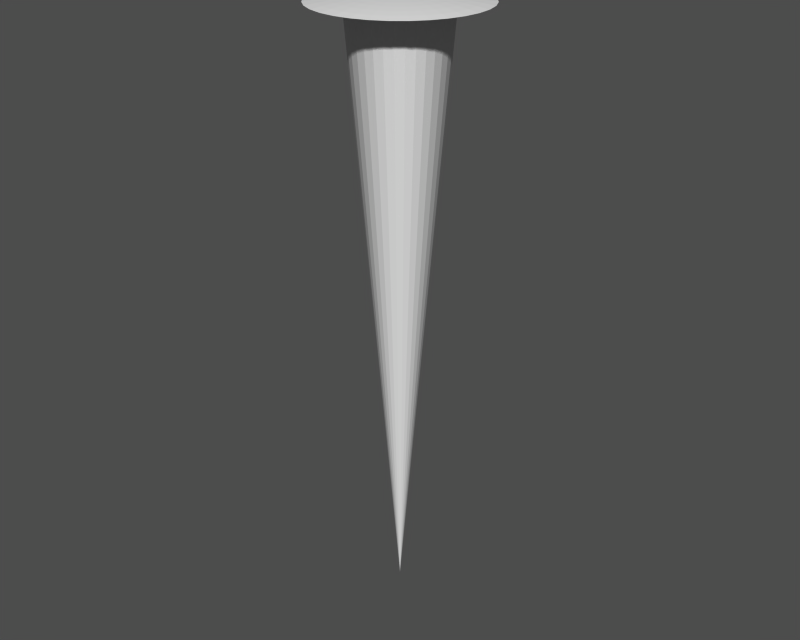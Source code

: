 # Source: sky.blend  (saved by Blender 2.27.0; exported with 4.5.12 LTS)
import bpy
from mathutils import Matrix  # noqa: F401  (used for matrix-valued properties, if any)

bpy.ops.wm.read_factory_settings(use_empty=True)
scene = bpy.context.scene
scene.name = '1'

# ---- collections
col_collection_1 = bpy.data.collections.new('Collection 1'); scene.collection.children.link(col_collection_1)

# ---- meshes
me_void = bpy.data.meshes.new('void')
me_void.from_pydata([(-8.304e-07, -8.304e-07, 0.0), (1.0, 1.0, 1.0), (1.176, 0.7857, 1.0), (1.307, 0.5412, 1.0), (1.387, 0.2759, 1.0), (1.414, -3.175e-06, 1.0), (1.387, -0.2759, 1.0), (1.307, -0.5412, 1.0), (1.176, -0.7857, 1.0), (1.0, -1.0, 1.0), (0.7857, -1.176, 1.0), (0.5412, -1.307, 1.0), (0.2759, -1.387, 1.0), (1.315e-06, -1.414, 1.0), (-0.2759, -1.387, 1.0), (-0.5412, -1.307, 1.0), (-0.7857, -1.176, 1.0), (-1.0, -1.0, 1.0), (-1.176, -0.7857, 1.0), (-1.307, -0.5412, 1.0), (-1.387, -0.2759, 1.0), (-1.414, -5.805e-06, 1.0), (-1.387, 0.2759, 1.0), (-1.307, 0.5412, 1.0), (-1.176, 0.7857, 1.0), (-1.0, 1.0, 1.0), (-0.7857, 1.176, 1.0), (-0.5412, 1.307, 1.0), (-0.2759, 1.387, 1.0), (-1.03e-05, 1.414, 1.0), (0.2759, 1.387, 1.0), (0.5412, 1.307, 1.0), (0.7857, 1.176, 1.0)], [], [(0, 2, 1), (0, 3, 2), (0, 4, 3), (0, 5, 4), (0, 6, 5), (0, 7, 6), (0, 8, 7), (0, 9, 8), (0, 10, 9), (0, 11, 10), (0, 12, 11), (0, 13, 12), (0, 14, 13), (0, 15, 14), (0, 16, 15), (0, 17, 16), (0, 18, 17), (0, 19, 18), (0, 20, 19), (0, 21, 20), (0, 22, 21), (0, 23, 22), (0, 24, 23), (0, 25, 24), (0, 26, 25), (0, 27, 26), (0, 28, 27), (0, 29, 28), (0, 30, 29), (0, 31, 30), (0, 32, 31), (0, 1, 32)])
me_void.use_remesh_preserve_volume = False
me_void.use_remesh_preserve_attributes = False
me_void.use_mirror_vertex_groups = False
me_void.update()
me_horizon = bpy.data.meshes.new('horizon')
me_horizon.from_pydata([(1.0, 1.0, 0.0), (1.176, 0.7857, 0.0), (1.307, 0.5412, 0.0), (1.387, 0.2759, 0.0), (1.414, 1.068e-07, 0.0), (1.387, -0.2759, 0.0), (1.307, -0.5412, 0.0), (1.176, -0.7857, 0.0), (1.0, -1.0, 0.0), (0.7857, -1.176, 0.0), (0.5412, -1.307, 0.0), (0.2759, -1.387, 0.0), (-4.608e-07, -1.414, 0.0), (-0.2759, -1.387, 0.0), (-0.5412, -1.307, 0.0), (-0.7857, -1.176, 0.0), (-1.0, -1.0, 0.0), (-1.176, -0.7857, 0.0), (-1.307, -0.5412, 0.0), (-1.387, -0.2759, 0.0), (-1.414, 1.366e-06, 0.0), (-1.387, 0.2759, 0.0), (-1.307, 0.5412, 0.0), (-1.176, 0.7857, 0.0), (-1.0, 1.0, 0.0), (-0.7857, 1.176, 0.0), (-0.5412, 1.307, 0.0), (-0.2759, 1.387, 0.0), (2.27e-06, 1.414, 0.0), (0.2759, 1.387, 0.0), (0.5412, 1.307, 0.0), (0.7857, 1.176, 0.0), (1.0, 1.0, 1.0), (1.176, 0.7857, 1.0), (1.307, 0.5412, 1.0), (1.387, 0.2759, 1.0), (1.414, -3.175e-06, 1.0), (1.387, -0.2759, 1.0), (1.307, -0.5412, 1.0), (1.176, -0.7857, 1.0), (1.0, -1.0, 1.0), (0.7857, -1.176, 1.0), (0.5412, -1.307, 1.0), (0.2759, -1.387, 1.0), (1.315e-06, -1.414, 1.0), (-0.2759, -1.387, 1.0), (-0.5412, -1.307, 1.0), (-0.7857, -1.176, 1.0), (-1.0, -1.0, 1.0), (-1.176, -0.7857, 1.0), (-1.307, -0.5412, 1.0), (-1.387, -0.2759, 1.0), (-1.414, -5.805e-06, 1.0), (-1.387, 0.2759, 1.0), (-1.307, 0.5412, 1.0), (-1.176, 0.7857, 1.0), (-1.0, 1.0, 1.0), (-0.7857, 1.176, 1.0), (-0.5412, 1.307, 1.0), (-0.2759, 1.387, 1.0), (-1.03e-05, 1.414, 1.0), (0.2759, 1.387, 1.0), (0.5412, 1.307, 1.0), (0.7857, 1.176, 1.0)], [], [(0, 1, 33, 32), (1, 2, 34, 33), (2, 3, 35, 34), (3, 4, 36, 35), (4, 5, 37, 36), (5, 6, 38, 37), (6, 7, 39, 38), (7, 8, 40, 39), (8, 9, 41, 40), (9, 10, 42, 41), (10, 11, 43, 42), (11, 12, 44, 43), (12, 13, 45, 44), (13, 14, 46, 45), (14, 15, 47, 46), (15, 16, 48, 47), (16, 17, 49, 48), (17, 18, 50, 49), (18, 19, 51, 50), (19, 20, 52, 51), (20, 21, 53, 52), (21, 22, 54, 53), (22, 23, 55, 54), (23, 24, 56, 55), (24, 25, 57, 56), (25, 26, 58, 57), (26, 27, 59, 58), (27, 28, 60, 59), (28, 29, 61, 60), (29, 30, 62, 61), (30, 31, 63, 62), (31, 0, 32, 63)])
me_horizon.use_remesh_preserve_volume = False
me_horizon.use_remesh_preserve_attributes = False
me_horizon.use_mirror_vertex_groups = False
me_horizon.update()
me_dome = bpy.data.meshes.new('dome')
me_dome.from_pydata([(1.793e-06, -0.0001616, 1.012), (4.437, 0.8825, 0.0003789), (3.836, 0.763, 0.2655), (3.22, 0.6404, 0.4916), (2.592, 0.5154, 0.6778), (1.953, 0.3883, 0.8235), (1.306, 0.2597, 0.9279), (0.6544, 0.13, 0.9907), (0.6164, 0.2552, 0.9907), (1.23, 0.5095, 0.9279), (1.84, 0.7618, 0.8235), (2.441, 1.011, 0.6778), (3.034, 1.256, 0.4916), (3.614, 1.497, 0.2655), (4.18, 1.731, 0.0003788), (3.762, 2.513, 0.0003787), (3.252, 2.173, 0.2655), (2.73, 1.824, 0.4916), (2.197, 1.468, 0.6778), (1.656, 1.106, 0.8235), (1.107, 0.7397, 0.9279), (0.5548, 0.3705, 0.9907), (0.4718, 0.4716, 0.9907), (0.9417, 0.9415, 0.9279), (1.408, 1.408, 0.8235), (1.869, 1.868, 0.6778), (2.322, 2.322, 0.4916), (2.766, 2.766, 0.2655), (3.199, 3.199, 0.0003787), (2.514, 3.762, 0.0003786), (2.173, 3.252, 0.2655), (1.824, 2.73, 0.4916), (1.468, 2.197, 0.6778), (1.106, 1.655, 0.8235), (0.7399, 1.107, 0.9279), (0.3707, 0.5546, 0.9907), (0.2553, 0.6162, 0.9907), (0.5096, 1.23, 0.9279), (0.7619, 1.839, 0.8235), (1.011, 2.441, 0.6778), (1.257, 3.033, 0.4916), (1.497, 3.614, 0.2655), (1.731, 4.18, 0.0003786), (0.8826, 4.437, 0.0003786), (0.7631, 3.836, 0.2655), (0.6406, 3.22, 0.4916), (0.5155, 2.592, 0.6778), (0.3884, 1.953, 0.8235), (0.2598, 1.306, 0.9279), (0.1302, 0.6542, 0.9907), (1.752e-06, 0.667, 0.9907), (1.697e-06, 1.332, 0.9279), (1.746e-06, 1.991, 0.8235), (1.581e-06, 2.642, 0.6778), (1.655e-06, 3.283, 0.4916), (1.493e-06, 3.911, 0.2655), (1.475e-06, 4.524, 0.0003786), (-0.8826, 4.437, 0.0003786), (-0.7631, 3.836, 0.2655), (-0.6406, 3.22, 0.4916), (-0.5155, 2.592, 0.6778), (-0.3884, 1.953, 0.8235), (-0.2598, 1.306, 0.9279), (-0.1302, 0.6542, 0.9907), (-0.2553, 0.6162, 0.9907), (-0.5096, 1.23, 0.9279), (-0.7619, 1.839, 0.8235), (-1.011, 2.441, 0.6778), (-1.257, 3.033, 0.4916), (-1.497, 3.614, 0.2655), (-1.731, 4.18, 0.0003786), (-2.514, 3.762, 0.0003786), (-2.173, 3.252, 0.2655), (-1.824, 2.73, 0.4916), (-1.468, 2.197, 0.6778), (-1.106, 1.655, 0.8235), (-0.7399, 1.107, 0.9279), (-0.3707, 0.5546, 0.9907), (-0.4718, 0.4716, 0.9907), (-0.9417, 0.9415, 0.9279), (-1.408, 1.408, 0.8235), (-1.869, 1.868, 0.6778), (-2.322, 2.322, 0.4916), (-2.766, 2.766, 0.2655), (-3.199, 3.199, 0.0003787), (-3.762, 2.513, 0.0003787), (-3.252, 2.173, 0.2655), (-2.73, 1.824, 0.4916), (-2.197, 1.468, 0.6778), (-1.656, 1.106, 0.8235), (-1.107, 0.7397, 0.9279), (-0.5547, 0.3705, 0.9907), (-0.6164, 0.2552, 0.9907), (-1.23, 0.5095, 0.9279), (-1.839, 0.7618, 0.8235), (-2.441, 1.011, 0.6778), (-3.034, 1.256, 0.4916), (-3.614, 1.497, 0.2655), (-4.18, 1.731, 0.0003788), (-4.437, 0.8825, 0.0003789), (-3.836, 0.763, 0.2655), (-3.22, 0.6404, 0.4916), (-2.592, 0.5154, 0.6778), (-1.953, 0.3883, 0.8235), (-1.306, 0.2597, 0.9279), (-0.6544, 0.13, 0.9907), (-0.6672, -0.0001616, 0.9907), (-1.332, -0.0001618, 0.9279), (-1.991, -0.0001616, 0.8235), (-2.643, -0.000162, 0.6778), (-3.284, -0.0001618, 0.4916), (-3.912, -0.0001622, 0.2655), (-4.524, -0.000162, 0.0003789), (-4.437, -0.8828, 0.000379), (-3.836, -0.7633, 0.2655), (-3.22, -0.6407, 0.4916), (-2.592, -0.5157, 0.6778), (-1.953, -0.3886, 0.8235), (-1.306, -0.26, 0.9279), (-0.6544, -0.1303, 0.9907), (-0.6164, -0.2555, 0.9907), (-1.23, -0.5098, 0.9279), (-1.839, -0.7621, 0.8235), (-2.441, -1.011, 0.6778), (-3.034, -1.257, 0.4916), (-3.614, -1.497, 0.2655), (-4.18, -1.732, 0.000379), (-3.762, -2.514, 0.0003791), (-3.252, -2.173, 0.2655), (-2.73, -1.824, 0.4916), (-2.197, -1.468, 0.6778), (-1.656, -1.106, 0.8235), (-1.107, -0.74, 0.9279), (-0.5547, -0.3708, 0.9907), (-0.4718, -0.4719, 0.9907), (-0.9417, -0.9419, 0.9279), (-1.408, -1.408, 0.8235), (-1.869, -1.869, 0.6778), (-2.322, -2.322, 0.4916), (-2.766, -2.766, 0.2655), (-3.199, -3.199, 0.0003792), (-2.514, -3.762, 0.0003792), (-2.173, -3.253, 0.2655), (-1.824, -2.73, 0.4916), (-1.468, -2.197, 0.6778), (-1.106, -1.656, 0.8235), (-0.7399, -1.107, 0.9279), (-0.3707, -0.5549, 0.9907), (-0.2553, -0.6166, 0.9907), (-0.5096, -1.231, 0.9279), (-0.7619, -1.84, 0.8235), (-1.011, -2.442, 0.6778), (-1.257, -3.034, 0.4916), (-1.497, -3.614, 0.2655), (-1.731, -4.18, 0.0003792), (-0.8826, -4.437, 0.0003793), (-0.7631, -3.837, 0.2655), (-0.6406, -3.221, 0.4916), (-0.5155, -2.592, 0.6778), (-0.3884, -1.953, 0.8235), (-0.2598, -1.306, 0.9279), (-0.1302, -0.6545, 0.9907), (1.862e-06, -0.6674, 0.9907), (2.167e-06, -1.332, 0.9279), (1.906e-06, -1.991, 0.8235), (2.412e-06, -2.643, 0.6778), (2.453e-06, -3.284, 0.4916), (2.721e-06, -3.912, 0.2655), (2.583e-06, -4.524, 0.0003793), (0.8826, -4.437, 0.0003793), (0.7631, -3.837, 0.2655), (0.6406, -3.221, 0.4916), (0.5155, -2.592, 0.6778), (0.3884, -1.953, 0.8235), (0.2598, -1.306, 0.9279), (0.1302, -0.6545, 0.9907), (0.2553, -0.6166, 0.9907), (0.5096, -1.231, 0.9279), (0.7619, -1.84, 0.8235), (1.011, -2.442, 0.6778), (1.257, -3.034, 0.4916), (1.497, -3.614, 0.2655), (1.731, -4.18, 0.0003792), (2.514, -3.762, 0.0003792), (2.173, -3.253, 0.2655), (1.824, -2.73, 0.4916), (1.468, -2.197, 0.6778), (1.106, -1.656, 0.8235), (0.7399, -1.107, 0.9279), (0.3707, -0.5549, 0.9907), (0.4718, -0.4719, 0.9907), (0.9417, -0.9419, 0.9279), (1.408, -1.408, 0.8235), (1.869, -1.869, 0.6778), (2.322, -2.322, 0.4916), (2.766, -2.766, 0.2655), (3.199, -3.199, 0.0003792), (3.762, -2.514, 0.0003791), (3.252, -2.173, 0.2655), (2.73, -1.824, 0.4916), (2.197, -1.468, 0.6778), (1.656, -1.106, 0.8235), (1.107, -0.74, 0.9279), (0.5548, -0.3708, 0.9907), (0.6164, -0.2555, 0.9907), (1.23, -0.5098, 0.9279), (1.84, -0.7621, 0.8235), (2.441, -1.011, 0.6778), (3.034, -1.257, 0.4916), (3.614, -1.497, 0.2655), (4.18, -1.731, 0.000379), (4.437, -0.8828, 0.000379), (3.836, -0.7633, 0.2655), (3.22, -0.6407, 0.4916), (2.592, -0.5157, 0.6778), (1.953, -0.3886, 0.8235), (1.306, -0.26, 0.9279), (0.6544, -0.1303, 0.9907), (0.6672, -0.0001614, 0.9907), (1.332, -0.000161, 0.9279), (1.991, -0.0001613, 0.8235), (2.643, -0.0001607, 0.6778), (3.284, -0.0001607, 0.4916), (3.912, -0.0001603, 0.2655), (4.524, -0.0001604, 0.0003789)], [], [(224, 223, 2, 1), (223, 222, 3, 2), (222, 221, 4, 3), (221, 220, 5, 4), (220, 219, 6, 5), (219, 218, 7, 6), (218, 0, 7), (7, 0, 8), (6, 7, 8, 9), (5, 6, 9, 10), (4, 5, 10, 11), (3, 4, 11, 12), (2, 3, 12, 13), (1, 2, 13, 14), (14, 13, 16, 15), (13, 12, 17, 16), (12, 11, 18, 17), (11, 10, 19, 18), (10, 9, 20, 19), (9, 8, 21, 20), (8, 0, 21), (21, 0, 22), (20, 21, 22, 23), (19, 20, 23, 24), (18, 19, 24, 25), (17, 18, 25, 26), (16, 17, 26, 27), (15, 16, 27, 28), (28, 27, 30, 29), (27, 26, 31, 30), (26, 25, 32, 31), (25, 24, 33, 32), (24, 23, 34, 33), (23, 22, 35, 34), (22, 0, 35), (35, 0, 36), (34, 35, 36, 37), (33, 34, 37, 38), (32, 33, 38, 39), (31, 32, 39, 40), (30, 31, 40, 41), (29, 30, 41, 42), (42, 41, 44, 43), (41, 40, 45, 44), (40, 39, 46, 45), (39, 38, 47, 46), (38, 37, 48, 47), (37, 36, 49, 48), (36, 0, 49), (49, 0, 50), (48, 49, 50, 51), (47, 48, 51, 52), (46, 47, 52, 53), (45, 46, 53, 54), (44, 45, 54, 55), (43, 44, 55, 56), (56, 55, 58, 57), (55, 54, 59, 58), (54, 53, 60, 59), (53, 52, 61, 60), (52, 51, 62, 61), (51, 50, 63, 62), (50, 0, 63), (63, 0, 64), (62, 63, 64, 65), (61, 62, 65, 66), (60, 61, 66, 67), (59, 60, 67, 68), (58, 59, 68, 69), (57, 58, 69, 70), (70, 69, 72, 71), (69, 68, 73, 72), (68, 67, 74, 73), (67, 66, 75, 74), (66, 65, 76, 75), (65, 64, 77, 76), (64, 0, 77), (77, 0, 78), (76, 77, 78, 79), (75, 76, 79, 80), (74, 75, 80, 81), (73, 74, 81, 82), (72, 73, 82, 83), (71, 72, 83, 84), (84, 83, 86, 85), (83, 82, 87, 86), (82, 81, 88, 87), (81, 80, 89, 88), (80, 79, 90, 89), (79, 78, 91, 90), (78, 0, 91), (91, 0, 92), (90, 91, 92, 93), (89, 90, 93, 94), (88, 89, 94, 95), (87, 88, 95, 96), (86, 87, 96, 97), (85, 86, 97, 98), (98, 97, 100, 99), (97, 96, 101, 100), (96, 95, 102, 101), (95, 94, 103, 102), (94, 93, 104, 103), (93, 92, 105, 104), (92, 0, 105), (105, 0, 106), (104, 105, 106, 107), (103, 104, 107, 108), (102, 103, 108, 109), (101, 102, 109, 110), (100, 101, 110, 111), (99, 100, 111, 112), (112, 111, 114, 113), (111, 110, 115, 114), (110, 109, 116, 115), (109, 108, 117, 116), (108, 107, 118, 117), (107, 106, 119, 118), (106, 0, 119), (119, 0, 120), (118, 119, 120, 121), (117, 118, 121, 122), (116, 117, 122, 123), (115, 116, 123, 124), (114, 115, 124, 125), (113, 114, 125, 126), (126, 125, 128, 127), (125, 124, 129, 128), (124, 123, 130, 129), (123, 122, 131, 130), (122, 121, 132, 131), (121, 120, 133, 132), (120, 0, 133), (133, 0, 134), (132, 133, 134, 135), (131, 132, 135, 136), (130, 131, 136, 137), (129, 130, 137, 138), (128, 129, 138, 139), (127, 128, 139, 140), (140, 139, 142, 141), (139, 138, 143, 142), (138, 137, 144, 143), (137, 136, 145, 144), (136, 135, 146, 145), (135, 134, 147, 146), (134, 0, 147), (147, 0, 148), (146, 147, 148, 149), (145, 146, 149, 150), (144, 145, 150, 151), (143, 144, 151, 152), (142, 143, 152, 153), (141, 142, 153, 154), (154, 153, 156, 155), (153, 152, 157, 156), (152, 151, 158, 157), (151, 150, 159, 158), (150, 149, 160, 159), (149, 148, 161, 160), (148, 0, 161), (161, 0, 162), (160, 161, 162, 163), (159, 160, 163, 164), (158, 159, 164, 165), (157, 158, 165, 166), (156, 157, 166, 167), (155, 156, 167, 168), (168, 167, 170, 169), (167, 166, 171, 170), (166, 165, 172, 171), (165, 164, 173, 172), (164, 163, 174, 173), (163, 162, 175, 174), (162, 0, 175), (175, 0, 176), (174, 175, 176, 177), (173, 174, 177, 178), (172, 173, 178, 179), (171, 172, 179, 180), (170, 171, 180, 181), (169, 170, 181, 182), (182, 181, 184, 183), (181, 180, 185, 184), (180, 179, 186, 185), (179, 178, 187, 186), (178, 177, 188, 187), (177, 176, 189, 188), (176, 0, 189), (189, 0, 190), (188, 189, 190, 191), (187, 188, 191, 192), (186, 187, 192, 193), (185, 186, 193, 194), (184, 185, 194, 195), (183, 184, 195, 196), (196, 195, 198, 197), (195, 194, 199, 198), (194, 193, 200, 199), (193, 192, 201, 200), (192, 191, 202, 201), (191, 190, 203, 202), (190, 0, 203), (203, 0, 204), (202, 203, 204, 205), (201, 202, 205, 206), (200, 201, 206, 207), (199, 200, 207, 208), (198, 199, 208, 209), (197, 198, 209, 210), (210, 209, 212, 211), (209, 208, 213, 212), (208, 207, 214, 213), (207, 206, 215, 214), (206, 205, 216, 215), (205, 204, 217, 216), (204, 0, 217), (217, 0, 218), (216, 217, 218, 219), (215, 216, 219, 220), (214, 215, 220, 221), (213, 214, 221, 222), (212, 213, 222, 223), (211, 212, 223, 224)])
me_dome.use_remesh_preserve_volume = False
me_dome.use_remesh_preserve_attributes = False
me_dome.use_mirror_vertex_groups = False
me_dome.update()

# ---- objects
ob_void = bpy.data.objects.new('void', me_void)
ob_horizon = bpy.data.objects.new('horizon', me_horizon)
ob_dome = bpy.data.objects.new('dome', me_dome)

# ---- transforms, parenting, visibility, modifiers, constraints
ob_void.location = (0.0, 0.0, -500.0)
ob_void.scale = (28.51, 28.51, 500.0)
ob_void.lock_rotations_4d = False
ob_void.empty_display_type = 'ARROWS'
ob_void.color = (0.0, 0.0, 0.0, 1.0)
ob_void.lineart.crease_threshold = 0.0
ob_horizon.location = (0.0, 0.0, 0.0)
ob_horizon.scale = (28.51, 28.51, 1.179)
ob_horizon.lock_rotations_4d = False
ob_horizon.empty_display_type = 'ARROWS'
ob_horizon.color = (0.0, 0.0, 0.0, 1.0)
ob_horizon.lineart.crease_threshold = 0.0
ob_dome.location = (0.0, 0.0, 0.0)
ob_dome.scale = (15.0, 15.0, 5.0)
ob_dome.lock_rotations_4d = False
ob_dome.empty_display_type = 'ARROWS'
ob_dome.color = (0.0, 0.0, 0.0, 1.0)
ob_dome.lineart.crease_threshold = 0.0

# ---- collection membership
col_collection_1.objects.link(ob_void)
col_collection_1.objects.link(ob_horizon)
col_collection_1.objects.link(ob_dome)

# ---- scene / render settings (as saved in the file)
scene.frame_start = 1; scene.frame_end = 250; scene.frame_set(1)
scene.render.engine = 'BLENDER_EEVEE_NEXT'
scene.render.image_settings.file_format = 'TARGA'
scene.render.image_settings.color_mode = 'RGB'
scene.render.image_settings.quality = 95
scene.render.image_settings.compression = 95
scene.render.resolution_x = 320
scene.render.resolution_y = 256
scene.render.fps = 25
scene.render.dither_intensity = 0.0
scene.render.use_compositing = False
scene.render.use_sequencer = False
scene.render.use_file_extension = False
scene.render.bake_bias = 0.0
scene.render.use_stamp_time = False
scene.render.use_stamp_date = False
scene.render.use_stamp_frame = False
scene.render.use_stamp_camera = False
scene.render.use_stamp_scene = False
scene.render.use_stamp_filename = False
scene.render.use_stamp_render_time = False
scene.render.stamp_font_size = 0
scene.cycles.use_denoising = False
scene.cycles.samples = 10
scene.cycles.sampling_pattern = 'TABULATED_SOBOL'
scene.cycles.light_sampling_threshold = 0.0
scene.cycles.use_adaptive_sampling = False
scene.cycles.use_light_tree = False
scene.cycles.blur_glossy = 0.0
scene.cycles.volume_bounces = 1
scene.cycles.pixel_filter_type = 'GAUSSIAN'
scene.cycles.sample_clamp_indirect = 0.0
scene.view_settings.view_transform = 'Raw'
bpy.context.view_layer.update()

# ---- added for rendering (the .blend has no active camera and no usable light): camera, sun + grey world if the file has none
cam_auto = bpy.data.cameras.new('AutoCamera')
cam_auto.lens = 50.0
cam_auto.sensor_width = 36.0
cam_auto.clip_end = 8773.23
ob_auto_camera = bpy.data.objects.new('AutoCamera', cam_auto)
scene.collection.objects.link(ob_auto_camera)
ob_auto_camera.location = (499.901, -599.884, 152.45)
ob_auto_camera.rotation_euler = (1.09748, -7.21219e-08, 0.694738)
scene.camera = ob_auto_camera
light_auto_sun = bpy.data.lights.new('AutoSun', 'SUN')
light_auto_sun.energy = 3.0
light_auto_sun.angle = 0.0523599
ob_auto_sun = bpy.data.objects.new('AutoSun', light_auto_sun)
scene.collection.objects.link(ob_auto_sun)
ob_auto_sun.rotation_euler = (0.872665, 0.174533, 0.523599)
if scene.world is None:
    world_auto = bpy.data.worlds.new('AutoWorld')
    world_auto.color = (0.3, 0.3, 0.3)
    scene.world = world_auto
bpy.context.view_layer.update()

